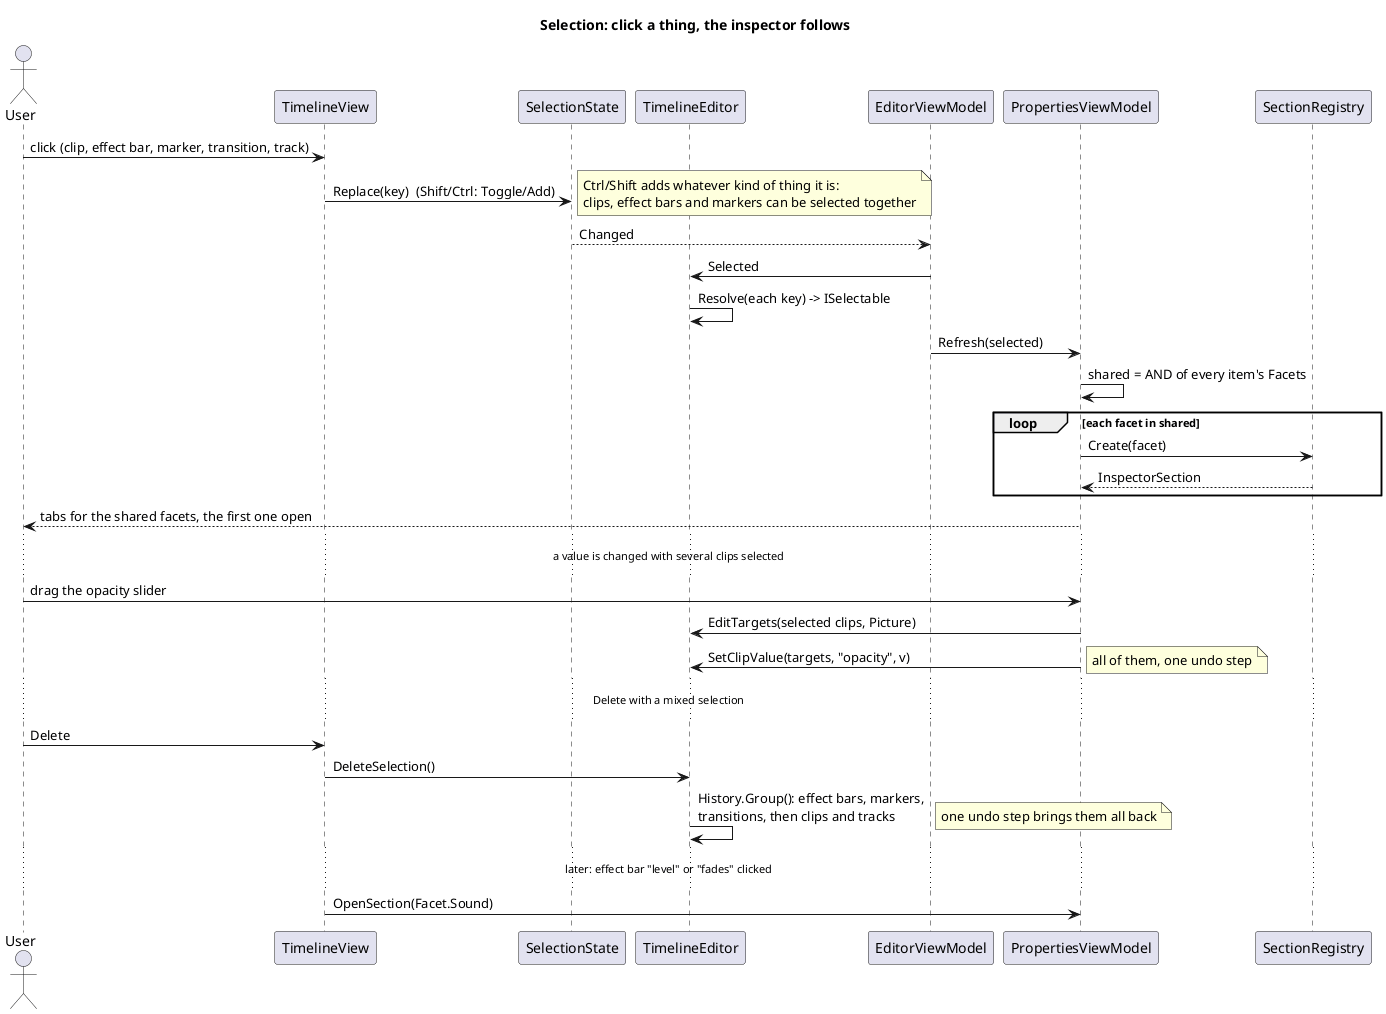

The diagram above was rendered by PlantUML. Its source (embedded in the PNG):
@startuml
title Selection: click a thing, the inspector follows

actor User
participant TimelineView
participant SelectionState
participant TimelineEditor
participant EditorViewModel
participant PropertiesViewModel
participant SectionRegistry

User -> TimelineView : click (clip, effect bar, marker, transition, track)
TimelineView -> SelectionState : Replace(key)  (Shift/Ctrl: Toggle/Add)
note right: Ctrl/Shift adds whatever kind of thing it is:\nclips, effect bars and markers can be selected together
SelectionState --> EditorViewModel : Changed
EditorViewModel -> TimelineEditor : Selected
TimelineEditor -> TimelineEditor : Resolve(each key) -> ISelectable
EditorViewModel -> PropertiesViewModel : Refresh(selected)
PropertiesViewModel -> PropertiesViewModel : shared = AND of every item's Facets
loop each facet in shared
  PropertiesViewModel -> SectionRegistry : Create(facet)
  SectionRegistry --> PropertiesViewModel : InspectorSection
end
PropertiesViewModel --> User : tabs for the shared facets, the first one open

... a value is changed with several clips selected ...
User -> PropertiesViewModel : drag the opacity slider
PropertiesViewModel -> TimelineEditor : EditTargets(selected clips, Picture)
PropertiesViewModel -> TimelineEditor : SetClipValue(targets, "opacity", v)
note right: all of them, one undo step

... Delete with a mixed selection ...
User -> TimelineView : Delete
TimelineView -> TimelineEditor : DeleteSelection()
TimelineEditor -> TimelineEditor : History.Group(): effect bars, markers,\ntransitions, then clips and tracks
note right: one undo step brings them all back

... later: effect bar "level" or "fades" clicked ...
TimelineView -> PropertiesViewModel : OpenSection(Facet.Sound)
@enduml